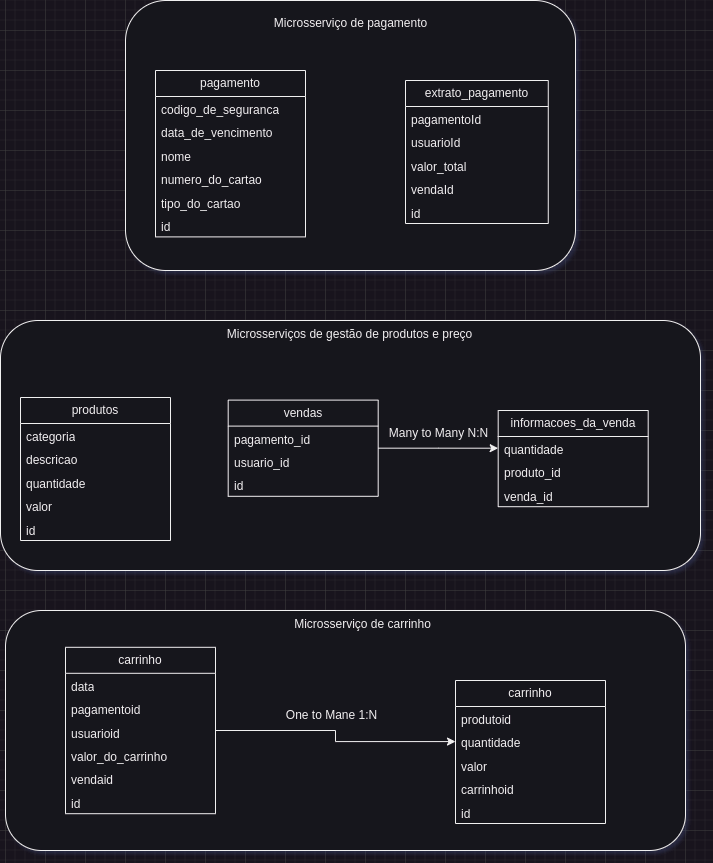

The diagram above was exported from draw.io. Its source (the exported page's mxGraphModel, read from the mxfile embedded in the PNG):
<mxGraphModel dx="1195" dy="698" grid="1" gridSize="10" guides="1" tooltips="1" connect="1" arrows="1" fold="1" page="1" pageScale="1" pageWidth="850" pageHeight="1100" math="0" shadow="0">
  <root>
    <mxCell id="0" />
    <mxCell id="1" parent="0" />
    <mxCell id="kPRK75IvEPhqWYURDO3D-26" value="" style="group" vertex="1" connectable="0" parent="1">
      <mxGeometry x="200" y="10" width="450" height="270" as="geometry" />
    </mxCell>
    <mxCell id="kPRK75IvEPhqWYURDO3D-24" value="" style="rounded=1;whiteSpace=wrap;html=1;" vertex="1" parent="kPRK75IvEPhqWYURDO3D-26">
      <mxGeometry width="450" height="270" as="geometry" />
    </mxCell>
    <mxCell id="kPRK75IvEPhqWYURDO3D-25" value="Microsserviço de pagamento" style="text;html=1;align=center;verticalAlign=middle;whiteSpace=wrap;rounded=0;" vertex="1" parent="kPRK75IvEPhqWYURDO3D-26">
      <mxGeometry x="139.60999999999999" y="9" width="170.77" height="27" as="geometry" />
    </mxCell>
    <mxCell id="kPRK75IvEPhqWYURDO3D-7" value="pagamento" style="swimlane;fontStyle=0;childLayout=stackLayout;horizontal=1;startSize=26;fillColor=none;horizontalStack=0;resizeParent=1;resizeParentMax=0;resizeLast=0;collapsible=1;marginBottom=0;whiteSpace=wrap;html=1;" vertex="1" parent="kPRK75IvEPhqWYURDO3D-26">
      <mxGeometry x="30" y="70" width="150" height="166.40000000000003" as="geometry">
        <mxRectangle x="80" y="80" width="100" height="30" as="alternateBounds" />
      </mxGeometry>
    </mxCell>
    <mxCell id="kPRK75IvEPhqWYURDO3D-8" value="codigo_de_seguranca&lt;div&gt;&lt;br/&gt;&lt;/div&gt;" style="text;strokeColor=none;fillColor=none;align=left;verticalAlign=top;spacingLeft=4;spacingRight=4;overflow=hidden;rotatable=0;points=[[0,0.5],[1,0.5]];portConstraint=eastwest;whiteSpace=wrap;html=1;" vertex="1" parent="kPRK75IvEPhqWYURDO3D-7">
      <mxGeometry y="26" width="150" height="23.400000000000002" as="geometry" />
    </mxCell>
    <mxCell id="kPRK75IvEPhqWYURDO3D-9" value="data_de_vencimento" style="text;strokeColor=none;fillColor=none;align=left;verticalAlign=top;spacingLeft=4;spacingRight=4;overflow=hidden;rotatable=0;points=[[0,0.5],[1,0.5]];portConstraint=eastwest;whiteSpace=wrap;html=1;" vertex="1" parent="kPRK75IvEPhqWYURDO3D-7">
      <mxGeometry y="49.400000000000006" width="150" height="23.400000000000002" as="geometry" />
    </mxCell>
    <mxCell id="kPRK75IvEPhqWYURDO3D-10" value="nome" style="text;strokeColor=none;fillColor=none;align=left;verticalAlign=top;spacingLeft=4;spacingRight=4;overflow=hidden;rotatable=0;points=[[0,0.5],[1,0.5]];portConstraint=eastwest;whiteSpace=wrap;html=1;" vertex="1" parent="kPRK75IvEPhqWYURDO3D-7">
      <mxGeometry y="72.80000000000001" width="150" height="23.400000000000002" as="geometry" />
    </mxCell>
    <mxCell id="kPRK75IvEPhqWYURDO3D-11" value="numero_do_cartao" style="text;strokeColor=none;fillColor=none;align=left;verticalAlign=top;spacingLeft=4;spacingRight=4;overflow=hidden;rotatable=0;points=[[0,0.5],[1,0.5]];portConstraint=eastwest;whiteSpace=wrap;html=1;" vertex="1" parent="kPRK75IvEPhqWYURDO3D-7">
      <mxGeometry y="96.20000000000002" width="150" height="23.400000000000002" as="geometry" />
    </mxCell>
    <mxCell id="kPRK75IvEPhqWYURDO3D-12" value="tipo_do_cartao" style="text;strokeColor=none;fillColor=none;align=left;verticalAlign=top;spacingLeft=4;spacingRight=4;overflow=hidden;rotatable=0;points=[[0,0.5],[1,0.5]];portConstraint=eastwest;whiteSpace=wrap;html=1;" vertex="1" parent="kPRK75IvEPhqWYURDO3D-7">
      <mxGeometry y="119.60000000000002" width="150" height="23.400000000000002" as="geometry" />
    </mxCell>
    <mxCell id="kPRK75IvEPhqWYURDO3D-13" value="id" style="text;strokeColor=none;fillColor=none;align=left;verticalAlign=top;spacingLeft=4;spacingRight=4;overflow=hidden;rotatable=0;points=[[0,0.5],[1,0.5]];portConstraint=eastwest;whiteSpace=wrap;html=1;" vertex="1" parent="kPRK75IvEPhqWYURDO3D-7">
      <mxGeometry y="143.00000000000003" width="150" height="23.400000000000002" as="geometry" />
    </mxCell>
    <mxCell id="kPRK75IvEPhqWYURDO3D-17" value="extrato_pagamento" style="swimlane;fontStyle=0;childLayout=stackLayout;horizontal=1;startSize=26;fillColor=none;horizontalStack=0;resizeParent=1;resizeParentMax=0;resizeLast=0;collapsible=1;marginBottom=0;whiteSpace=wrap;html=1;" vertex="1" parent="kPRK75IvEPhqWYURDO3D-26">
      <mxGeometry x="280.0007692307692" y="80" width="142.76923076923077" height="143.00000000000003" as="geometry">
        <mxRectangle x="80" y="80" width="100" height="30" as="alternateBounds" />
      </mxGeometry>
    </mxCell>
    <mxCell id="kPRK75IvEPhqWYURDO3D-18" value="pagamentoId" style="text;strokeColor=none;fillColor=none;align=left;verticalAlign=top;spacingLeft=4;spacingRight=4;overflow=hidden;rotatable=0;points=[[0,0.5],[1,0.5]];portConstraint=eastwest;whiteSpace=wrap;html=1;" vertex="1" parent="kPRK75IvEPhqWYURDO3D-17">
      <mxGeometry y="26" width="142.76923076923077" height="23.400000000000002" as="geometry" />
    </mxCell>
    <mxCell id="kPRK75IvEPhqWYURDO3D-19" value="usuarioId" style="text;strokeColor=none;fillColor=none;align=left;verticalAlign=top;spacingLeft=4;spacingRight=4;overflow=hidden;rotatable=0;points=[[0,0.5],[1,0.5]];portConstraint=eastwest;whiteSpace=wrap;html=1;" vertex="1" parent="kPRK75IvEPhqWYURDO3D-17">
      <mxGeometry y="49.400000000000006" width="142.76923076923077" height="23.400000000000002" as="geometry" />
    </mxCell>
    <mxCell id="kPRK75IvEPhqWYURDO3D-20" value="valor_total" style="text;strokeColor=none;fillColor=none;align=left;verticalAlign=top;spacingLeft=4;spacingRight=4;overflow=hidden;rotatable=0;points=[[0,0.5],[1,0.5]];portConstraint=eastwest;whiteSpace=wrap;html=1;" vertex="1" parent="kPRK75IvEPhqWYURDO3D-17">
      <mxGeometry y="72.80000000000001" width="142.76923076923077" height="23.400000000000002" as="geometry" />
    </mxCell>
    <mxCell id="kPRK75IvEPhqWYURDO3D-21" value="vendaId" style="text;strokeColor=none;fillColor=none;align=left;verticalAlign=top;spacingLeft=4;spacingRight=4;overflow=hidden;rotatable=0;points=[[0,0.5],[1,0.5]];portConstraint=eastwest;whiteSpace=wrap;html=1;" vertex="1" parent="kPRK75IvEPhqWYURDO3D-17">
      <mxGeometry y="96.20000000000002" width="142.76923076923077" height="23.400000000000002" as="geometry" />
    </mxCell>
    <mxCell id="kPRK75IvEPhqWYURDO3D-23" value="id" style="text;strokeColor=none;fillColor=none;align=left;verticalAlign=top;spacingLeft=4;spacingRight=4;overflow=hidden;rotatable=0;points=[[0,0.5],[1,0.5]];portConstraint=eastwest;whiteSpace=wrap;html=1;" vertex="1" parent="kPRK75IvEPhqWYURDO3D-17">
      <mxGeometry y="119.60000000000002" width="142.76923076923077" height="23.400000000000002" as="geometry" />
    </mxCell>
    <mxCell id="kPRK75IvEPhqWYURDO3D-27" value="" style="rounded=1;whiteSpace=wrap;html=1;" vertex="1" parent="1">
      <mxGeometry x="75" y="330" width="700" height="250" as="geometry" />
    </mxCell>
    <mxCell id="kPRK75IvEPhqWYURDO3D-28" value="Microsserviços de gestão de produtos e preço" style="text;html=1;align=center;verticalAlign=middle;whiteSpace=wrap;rounded=0;" vertex="1" parent="1">
      <mxGeometry x="297" y="330" width="255.38" height="27" as="geometry" />
    </mxCell>
    <mxCell id="kPRK75IvEPhqWYURDO3D-29" value="produtos" style="swimlane;fontStyle=0;childLayout=stackLayout;horizontal=1;startSize=26;fillColor=none;horizontalStack=0;resizeParent=1;resizeParentMax=0;resizeLast=0;collapsible=1;marginBottom=0;whiteSpace=wrap;html=1;" vertex="1" parent="1">
      <mxGeometry x="95" y="407" width="150" height="143.00000000000003" as="geometry">
        <mxRectangle x="80" y="80" width="100" height="30" as="alternateBounds" />
      </mxGeometry>
    </mxCell>
    <mxCell id="kPRK75IvEPhqWYURDO3D-30" value="categoria" style="text;strokeColor=none;fillColor=none;align=left;verticalAlign=top;spacingLeft=4;spacingRight=4;overflow=hidden;rotatable=0;points=[[0,0.5],[1,0.5]];portConstraint=eastwest;whiteSpace=wrap;html=1;" vertex="1" parent="kPRK75IvEPhqWYURDO3D-29">
      <mxGeometry y="26" width="150" height="23.400000000000002" as="geometry" />
    </mxCell>
    <mxCell id="kPRK75IvEPhqWYURDO3D-31" value="descricao" style="text;strokeColor=none;fillColor=none;align=left;verticalAlign=top;spacingLeft=4;spacingRight=4;overflow=hidden;rotatable=0;points=[[0,0.5],[1,0.5]];portConstraint=eastwest;whiteSpace=wrap;html=1;" vertex="1" parent="kPRK75IvEPhqWYURDO3D-29">
      <mxGeometry y="49.400000000000006" width="150" height="23.400000000000002" as="geometry" />
    </mxCell>
    <mxCell id="kPRK75IvEPhqWYURDO3D-32" value="quantidade" style="text;strokeColor=none;fillColor=none;align=left;verticalAlign=top;spacingLeft=4;spacingRight=4;overflow=hidden;rotatable=0;points=[[0,0.5],[1,0.5]];portConstraint=eastwest;whiteSpace=wrap;html=1;" vertex="1" parent="kPRK75IvEPhqWYURDO3D-29">
      <mxGeometry y="72.80000000000001" width="150" height="23.400000000000002" as="geometry" />
    </mxCell>
    <mxCell id="kPRK75IvEPhqWYURDO3D-33" value="valor" style="text;strokeColor=none;fillColor=none;align=left;verticalAlign=top;spacingLeft=4;spacingRight=4;overflow=hidden;rotatable=0;points=[[0,0.5],[1,0.5]];portConstraint=eastwest;whiteSpace=wrap;html=1;" vertex="1" parent="kPRK75IvEPhqWYURDO3D-29">
      <mxGeometry y="96.20000000000002" width="150" height="23.400000000000002" as="geometry" />
    </mxCell>
    <mxCell id="kPRK75IvEPhqWYURDO3D-35" value="id" style="text;strokeColor=none;fillColor=none;align=left;verticalAlign=top;spacingLeft=4;spacingRight=4;overflow=hidden;rotatable=0;points=[[0,0.5],[1,0.5]];portConstraint=eastwest;whiteSpace=wrap;html=1;" vertex="1" parent="kPRK75IvEPhqWYURDO3D-29">
      <mxGeometry y="119.60000000000002" width="150" height="23.400000000000002" as="geometry" />
    </mxCell>
    <mxCell id="kPRK75IvEPhqWYURDO3D-50" style="edgeStyle=orthogonalEdgeStyle;rounded=0;orthogonalLoop=1;jettySize=auto;html=1;entryX=0;entryY=0.5;entryDx=0;entryDy=0;" edge="1" parent="1" source="kPRK75IvEPhqWYURDO3D-36" target="kPRK75IvEPhqWYURDO3D-43">
      <mxGeometry relative="1" as="geometry" />
    </mxCell>
    <mxCell id="kPRK75IvEPhqWYURDO3D-36" value="vendas" style="swimlane;fontStyle=0;childLayout=stackLayout;horizontal=1;startSize=26;fillColor=none;horizontalStack=0;resizeParent=1;resizeParentMax=0;resizeLast=0;collapsible=1;marginBottom=0;whiteSpace=wrap;html=1;" vertex="1" parent="1">
      <mxGeometry x="302.69" y="409.6" width="150" height="96.20000000000002" as="geometry">
        <mxRectangle x="80" y="80" width="100" height="30" as="alternateBounds" />
      </mxGeometry>
    </mxCell>
    <mxCell id="kPRK75IvEPhqWYURDO3D-37" value="pagamento_id" style="text;strokeColor=none;fillColor=none;align=left;verticalAlign=top;spacingLeft=4;spacingRight=4;overflow=hidden;rotatable=0;points=[[0,0.5],[1,0.5]];portConstraint=eastwest;whiteSpace=wrap;html=1;" vertex="1" parent="kPRK75IvEPhqWYURDO3D-36">
      <mxGeometry y="26" width="150" height="23.400000000000002" as="geometry" />
    </mxCell>
    <mxCell id="kPRK75IvEPhqWYURDO3D-38" value="usuario_id" style="text;strokeColor=none;fillColor=none;align=left;verticalAlign=top;spacingLeft=4;spacingRight=4;overflow=hidden;rotatable=0;points=[[0,0.5],[1,0.5]];portConstraint=eastwest;whiteSpace=wrap;html=1;" vertex="1" parent="kPRK75IvEPhqWYURDO3D-36">
      <mxGeometry y="49.400000000000006" width="150" height="23.400000000000002" as="geometry" />
    </mxCell>
    <mxCell id="kPRK75IvEPhqWYURDO3D-41" value="id" style="text;strokeColor=none;fillColor=none;align=left;verticalAlign=top;spacingLeft=4;spacingRight=4;overflow=hidden;rotatable=0;points=[[0,0.5],[1,0.5]];portConstraint=eastwest;whiteSpace=wrap;html=1;" vertex="1" parent="kPRK75IvEPhqWYURDO3D-36">
      <mxGeometry y="72.80000000000001" width="150" height="23.400000000000002" as="geometry" />
    </mxCell>
    <mxCell id="kPRK75IvEPhqWYURDO3D-42" value="informacoes_da_venda" style="swimlane;fontStyle=0;childLayout=stackLayout;horizontal=1;startSize=26;fillColor=none;horizontalStack=0;resizeParent=1;resizeParentMax=0;resizeLast=0;collapsible=1;marginBottom=0;whiteSpace=wrap;html=1;" vertex="1" parent="1">
      <mxGeometry x="572.69" y="420" width="150" height="96.20000000000002" as="geometry">
        <mxRectangle x="80" y="80" width="100" height="30" as="alternateBounds" />
      </mxGeometry>
    </mxCell>
    <mxCell id="kPRK75IvEPhqWYURDO3D-43" value="quantidade" style="text;strokeColor=none;fillColor=none;align=left;verticalAlign=top;spacingLeft=4;spacingRight=4;overflow=hidden;rotatable=0;points=[[0,0.5],[1,0.5]];portConstraint=eastwest;whiteSpace=wrap;html=1;" vertex="1" parent="kPRK75IvEPhqWYURDO3D-42">
      <mxGeometry y="26" width="150" height="23.400000000000002" as="geometry" />
    </mxCell>
    <mxCell id="kPRK75IvEPhqWYURDO3D-44" value="produto_id" style="text;strokeColor=none;fillColor=none;align=left;verticalAlign=top;spacingLeft=4;spacingRight=4;overflow=hidden;rotatable=0;points=[[0,0.5],[1,0.5]];portConstraint=eastwest;whiteSpace=wrap;html=1;" vertex="1" parent="kPRK75IvEPhqWYURDO3D-42">
      <mxGeometry y="49.400000000000006" width="150" height="23.400000000000002" as="geometry" />
    </mxCell>
    <mxCell id="kPRK75IvEPhqWYURDO3D-45" value="venda_id" style="text;strokeColor=none;fillColor=none;align=left;verticalAlign=top;spacingLeft=4;spacingRight=4;overflow=hidden;rotatable=0;points=[[0,0.5],[1,0.5]];portConstraint=eastwest;whiteSpace=wrap;html=1;" vertex="1" parent="kPRK75IvEPhqWYURDO3D-42">
      <mxGeometry y="72.80000000000001" width="150" height="23.400000000000002" as="geometry" />
    </mxCell>
    <mxCell id="kPRK75IvEPhqWYURDO3D-51" value="Many to Many N:N" style="text;html=1;align=center;verticalAlign=middle;resizable=0;points=[];autosize=1;strokeColor=none;fillColor=none;" vertex="1" parent="1">
      <mxGeometry x="452.69" y="428" width="120" height="30" as="geometry" />
    </mxCell>
    <mxCell id="kPRK75IvEPhqWYURDO3D-53" value="" style="rounded=1;whiteSpace=wrap;html=1;" vertex="1" parent="1">
      <mxGeometry x="80" y="620" width="680" height="240" as="geometry" />
    </mxCell>
    <mxCell id="kPRK75IvEPhqWYURDO3D-54" value="Microsserviço de carrinho" style="text;html=1;align=center;verticalAlign=middle;whiteSpace=wrap;rounded=0;" vertex="1" parent="1">
      <mxGeometry x="310" y="620" width="255.38" height="27" as="geometry" />
    </mxCell>
    <mxCell id="kPRK75IvEPhqWYURDO3D-73" style="edgeStyle=orthogonalEdgeStyle;rounded=0;orthogonalLoop=1;jettySize=auto;html=1;" edge="1" parent="1" source="kPRK75IvEPhqWYURDO3D-55" target="kPRK75IvEPhqWYURDO3D-69">
      <mxGeometry relative="1" as="geometry" />
    </mxCell>
    <mxCell id="kPRK75IvEPhqWYURDO3D-55" value="carrinho" style="swimlane;fontStyle=0;childLayout=stackLayout;horizontal=1;startSize=26;fillColor=none;horizontalStack=0;resizeParent=1;resizeParentMax=0;resizeLast=0;collapsible=1;marginBottom=0;whiteSpace=wrap;html=1;" vertex="1" parent="1">
      <mxGeometry x="140" y="656.8" width="150" height="166.40000000000003" as="geometry">
        <mxRectangle x="80" y="80" width="100" height="30" as="alternateBounds" />
      </mxGeometry>
    </mxCell>
    <mxCell id="kPRK75IvEPhqWYURDO3D-56" value="data&lt;div&gt;&lt;br/&gt;&lt;/div&gt;" style="text;strokeColor=none;fillColor=none;align=left;verticalAlign=top;spacingLeft=4;spacingRight=4;overflow=hidden;rotatable=0;points=[[0,0.5],[1,0.5]];portConstraint=eastwest;whiteSpace=wrap;html=1;" vertex="1" parent="kPRK75IvEPhqWYURDO3D-55">
      <mxGeometry y="26" width="150" height="23.400000000000002" as="geometry" />
    </mxCell>
    <mxCell id="kPRK75IvEPhqWYURDO3D-57" value="pagamentoid" style="text;strokeColor=none;fillColor=none;align=left;verticalAlign=top;spacingLeft=4;spacingRight=4;overflow=hidden;rotatable=0;points=[[0,0.5],[1,0.5]];portConstraint=eastwest;whiteSpace=wrap;html=1;" vertex="1" parent="kPRK75IvEPhqWYURDO3D-55">
      <mxGeometry y="49.400000000000006" width="150" height="23.400000000000002" as="geometry" />
    </mxCell>
    <mxCell id="kPRK75IvEPhqWYURDO3D-58" value="usuarioid" style="text;strokeColor=none;fillColor=none;align=left;verticalAlign=top;spacingLeft=4;spacingRight=4;overflow=hidden;rotatable=0;points=[[0,0.5],[1,0.5]];portConstraint=eastwest;whiteSpace=wrap;html=1;" vertex="1" parent="kPRK75IvEPhqWYURDO3D-55">
      <mxGeometry y="72.80000000000001" width="150" height="23.400000000000002" as="geometry" />
    </mxCell>
    <mxCell id="kPRK75IvEPhqWYURDO3D-59" value="valor_do_carrinho" style="text;strokeColor=none;fillColor=none;align=left;verticalAlign=top;spacingLeft=4;spacingRight=4;overflow=hidden;rotatable=0;points=[[0,0.5],[1,0.5]];portConstraint=eastwest;whiteSpace=wrap;html=1;" vertex="1" parent="kPRK75IvEPhqWYURDO3D-55">
      <mxGeometry y="96.20000000000002" width="150" height="23.400000000000002" as="geometry" />
    </mxCell>
    <mxCell id="kPRK75IvEPhqWYURDO3D-60" value="vendaid" style="text;strokeColor=none;fillColor=none;align=left;verticalAlign=top;spacingLeft=4;spacingRight=4;overflow=hidden;rotatable=0;points=[[0,0.5],[1,0.5]];portConstraint=eastwest;whiteSpace=wrap;html=1;" vertex="1" parent="kPRK75IvEPhqWYURDO3D-55">
      <mxGeometry y="119.60000000000002" width="150" height="23.400000000000002" as="geometry" />
    </mxCell>
    <mxCell id="kPRK75IvEPhqWYURDO3D-61" value="id" style="text;strokeColor=none;fillColor=none;align=left;verticalAlign=top;spacingLeft=4;spacingRight=4;overflow=hidden;rotatable=0;points=[[0,0.5],[1,0.5]];portConstraint=eastwest;whiteSpace=wrap;html=1;" vertex="1" parent="kPRK75IvEPhqWYURDO3D-55">
      <mxGeometry y="143.00000000000003" width="150" height="23.400000000000002" as="geometry" />
    </mxCell>
    <mxCell id="kPRK75IvEPhqWYURDO3D-62" value="carrinho" style="swimlane;fontStyle=0;childLayout=stackLayout;horizontal=1;startSize=26;fillColor=none;horizontalStack=0;resizeParent=1;resizeParentMax=0;resizeLast=0;collapsible=1;marginBottom=0;whiteSpace=wrap;html=1;" vertex="1" parent="1">
      <mxGeometry x="530" y="690" width="150" height="143.00000000000003" as="geometry">
        <mxRectangle x="80" y="80" width="100" height="30" as="alternateBounds" />
      </mxGeometry>
    </mxCell>
    <mxCell id="kPRK75IvEPhqWYURDO3D-63" value="produtoid" style="text;strokeColor=none;fillColor=none;align=left;verticalAlign=top;spacingLeft=4;spacingRight=4;overflow=hidden;rotatable=0;points=[[0,0.5],[1,0.5]];portConstraint=eastwest;whiteSpace=wrap;html=1;" vertex="1" parent="kPRK75IvEPhqWYURDO3D-62">
      <mxGeometry y="26" width="150" height="23.400000000000002" as="geometry" />
    </mxCell>
    <mxCell id="kPRK75IvEPhqWYURDO3D-69" value="quantidade" style="text;strokeColor=none;fillColor=none;align=left;verticalAlign=top;spacingLeft=4;spacingRight=4;overflow=hidden;rotatable=0;points=[[0,0.5],[1,0.5]];portConstraint=eastwest;whiteSpace=wrap;html=1;" vertex="1" parent="kPRK75IvEPhqWYURDO3D-62">
      <mxGeometry y="49.400000000000006" width="150" height="23.400000000000002" as="geometry" />
    </mxCell>
    <mxCell id="kPRK75IvEPhqWYURDO3D-70" value="valor" style="text;strokeColor=none;fillColor=none;align=left;verticalAlign=top;spacingLeft=4;spacingRight=4;overflow=hidden;rotatable=0;points=[[0,0.5],[1,0.5]];portConstraint=eastwest;whiteSpace=wrap;html=1;" vertex="1" parent="kPRK75IvEPhqWYURDO3D-62">
      <mxGeometry y="72.80000000000001" width="150" height="23.400000000000002" as="geometry" />
    </mxCell>
    <mxCell id="kPRK75IvEPhqWYURDO3D-71" value="carrinhoid" style="text;strokeColor=none;fillColor=none;align=left;verticalAlign=top;spacingLeft=4;spacingRight=4;overflow=hidden;rotatable=0;points=[[0,0.5],[1,0.5]];portConstraint=eastwest;whiteSpace=wrap;html=1;" vertex="1" parent="kPRK75IvEPhqWYURDO3D-62">
      <mxGeometry y="96.20000000000002" width="150" height="23.400000000000002" as="geometry" />
    </mxCell>
    <mxCell id="kPRK75IvEPhqWYURDO3D-75" value="id" style="text;strokeColor=none;fillColor=none;align=left;verticalAlign=top;spacingLeft=4;spacingRight=4;overflow=hidden;rotatable=0;points=[[0,0.5],[1,0.5]];portConstraint=eastwest;whiteSpace=wrap;html=1;" vertex="1" parent="kPRK75IvEPhqWYURDO3D-62">
      <mxGeometry y="119.60000000000002" width="150" height="23.400000000000002" as="geometry" />
    </mxCell>
    <mxCell id="kPRK75IvEPhqWYURDO3D-74" value="One to Mane 1:N" style="text;html=1;align=center;verticalAlign=middle;whiteSpace=wrap;rounded=0;" vertex="1" parent="1">
      <mxGeometry x="330" y="710" width="153" height="30" as="geometry" />
    </mxCell>
  </root>
</mxGraphModel>